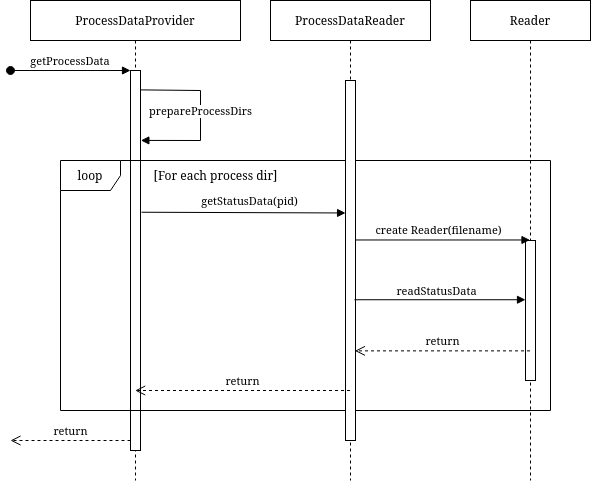

The diagram above was exported from draw.io. Its source (the exported page's mxGraphModel, read from the mxfile embedded in the PNG):
<mxGraphModel dx="1185" dy="723" grid="1" gridSize="10" guides="1" tooltips="1" connect="1" arrows="1" fold="1" page="1" pageScale="1" pageWidth="850" pageHeight="1100" math="0" shadow="0">
  <root>
    <mxCell id="0" />
    <mxCell id="1" parent="0" />
    <mxCell id="3nuBFxr9cyL0pnOWT2aG-1" value="ProcessDataProvider" style="shape=umlLifeline;perimeter=lifelinePerimeter;container=1;collapsible=0;recursiveResize=0;rounded=0;shadow=0;strokeWidth=1;" parent="1" vertex="1">
      <mxGeometry x="130" y="110" width="210" height="480" as="geometry" />
    </mxCell>
    <mxCell id="3nuBFxr9cyL0pnOWT2aG-2" value="" style="points=[];perimeter=orthogonalPerimeter;rounded=0;shadow=0;strokeWidth=1;" parent="3nuBFxr9cyL0pnOWT2aG-1" vertex="1">
      <mxGeometry x="100" y="70" width="10" height="380" as="geometry" />
    </mxCell>
    <mxCell id="3nuBFxr9cyL0pnOWT2aG-3" value="getProcessData" style="verticalAlign=bottom;startArrow=oval;endArrow=block;startSize=8;shadow=0;strokeWidth=1;" parent="3nuBFxr9cyL0pnOWT2aG-1" target="3nuBFxr9cyL0pnOWT2aG-2" edge="1">
      <mxGeometry relative="1" as="geometry">
        <mxPoint x="-20" y="70" as="sourcePoint" />
      </mxGeometry>
    </mxCell>
    <mxCell id="fRTIgKkfS0FiRX4LRDIZ-4" value="prepareProcessDirs" style="html=1;verticalAlign=bottom;endArrow=block;rounded=0;exitX=0.969;exitY=0.051;exitDx=0;exitDy=0;exitPerimeter=0;entryX=1.036;entryY=0.184;entryDx=0;entryDy=0;entryPerimeter=0;" edge="1" parent="3nuBFxr9cyL0pnOWT2aG-1" source="3nuBFxr9cyL0pnOWT2aG-2" target="3nuBFxr9cyL0pnOWT2aG-2">
      <mxGeometry x="0.0614" width="80" relative="1" as="geometry">
        <mxPoint x="180" y="280" as="sourcePoint" />
        <mxPoint x="230" y="150" as="targetPoint" />
        <Array as="points">
          <mxPoint x="170" y="90" />
          <mxPoint x="170" y="140" />
        </Array>
        <mxPoint as="offset" />
      </mxGeometry>
    </mxCell>
    <mxCell id="fRTIgKkfS0FiRX4LRDIZ-5" value="loop" style="shape=umlFrame;whiteSpace=wrap;html=1;" vertex="1" parent="3nuBFxr9cyL0pnOWT2aG-1">
      <mxGeometry x="30" y="160" width="490" height="250" as="geometry" />
    </mxCell>
    <mxCell id="fRTIgKkfS0FiRX4LRDIZ-6" value="[For each process dir]" style="text;html=1;resizable=0;autosize=1;align=center;verticalAlign=middle;points=[];fillColor=none;strokeColor=none;rounded=0;" vertex="1" parent="3nuBFxr9cyL0pnOWT2aG-1">
      <mxGeometry x="110" y="160" width="150" height="30" as="geometry" />
    </mxCell>
    <mxCell id="fRTIgKkfS0FiRX4LRDIZ-15" value="return" style="html=1;verticalAlign=bottom;endArrow=open;dashed=1;endSize=8;rounded=0;" edge="1" parent="3nuBFxr9cyL0pnOWT2aG-1">
      <mxGeometry relative="1" as="geometry">
        <mxPoint x="100" y="440" as="sourcePoint" />
        <mxPoint x="-20" y="440" as="targetPoint" />
      </mxGeometry>
    </mxCell>
    <mxCell id="3nuBFxr9cyL0pnOWT2aG-5" value="ProcessDataReader" style="shape=umlLifeline;perimeter=lifelinePerimeter;container=1;collapsible=0;recursiveResize=0;rounded=0;shadow=0;strokeWidth=1;" parent="1" vertex="1">
      <mxGeometry x="370" y="110" width="160" height="480" as="geometry" />
    </mxCell>
    <mxCell id="3nuBFxr9cyL0pnOWT2aG-6" value="" style="points=[];perimeter=orthogonalPerimeter;rounded=0;shadow=0;strokeWidth=1;" parent="3nuBFxr9cyL0pnOWT2aG-5" vertex="1">
      <mxGeometry x="75" y="80" width="10" height="360" as="geometry" />
    </mxCell>
    <mxCell id="fRTIgKkfS0FiRX4LRDIZ-2" value="Reader" style="shape=umlLifeline;perimeter=lifelinePerimeter;container=1;collapsible=0;recursiveResize=0;rounded=0;shadow=0;strokeWidth=1;" vertex="1" parent="1">
      <mxGeometry x="570" y="110" width="120" height="480" as="geometry" />
    </mxCell>
    <mxCell id="fRTIgKkfS0FiRX4LRDIZ-3" value="" style="points=[];perimeter=orthogonalPerimeter;rounded=0;shadow=0;strokeWidth=1;" vertex="1" parent="fRTIgKkfS0FiRX4LRDIZ-2">
      <mxGeometry x="55" y="240" width="10" height="140" as="geometry" />
    </mxCell>
    <mxCell id="fRTIgKkfS0FiRX4LRDIZ-7" value="getStatusData(pid)" style="html=1;verticalAlign=bottom;endArrow=block;rounded=0;exitX=1.1;exitY=0.373;exitDx=0;exitDy=0;exitPerimeter=0;entryX=0.007;entryY=0.368;entryDx=0;entryDy=0;entryPerimeter=0;" edge="1" parent="1" source="3nuBFxr9cyL0pnOWT2aG-2" target="3nuBFxr9cyL0pnOWT2aG-6">
      <mxGeometry x="0.0564" y="2" width="80" relative="1" as="geometry">
        <mxPoint x="290" y="330" as="sourcePoint" />
        <mxPoint x="440" y="322" as="targetPoint" />
        <mxPoint as="offset" />
      </mxGeometry>
    </mxCell>
    <mxCell id="fRTIgKkfS0FiRX4LRDIZ-8" value="create Reader(filename)" style="html=1;verticalAlign=bottom;endArrow=block;rounded=0;exitX=1.018;exitY=0.443;exitDx=0;exitDy=0;exitPerimeter=0;" edge="1" parent="1" source="3nuBFxr9cyL0pnOWT2aG-6" target="fRTIgKkfS0FiRX4LRDIZ-2">
      <mxGeometry x="-0.0491" width="80" relative="1" as="geometry">
        <mxPoint x="460" y="350" as="sourcePoint" />
        <mxPoint x="550" y="350" as="targetPoint" />
        <mxPoint as="offset" />
      </mxGeometry>
    </mxCell>
    <mxCell id="fRTIgKkfS0FiRX4LRDIZ-9" value="readStatusData" style="html=1;verticalAlign=bottom;endArrow=block;rounded=0;exitX=0.895;exitY=0.609;exitDx=0;exitDy=0;exitPerimeter=0;" edge="1" parent="1" source="3nuBFxr9cyL0pnOWT2aG-6" target="fRTIgKkfS0FiRX4LRDIZ-3">
      <mxGeometry x="-0.0464" y="-1" width="80" relative="1" as="geometry">
        <mxPoint x="460" y="410" as="sourcePoint" />
        <mxPoint x="540" y="410" as="targetPoint" />
        <mxPoint as="offset" />
      </mxGeometry>
    </mxCell>
    <mxCell id="fRTIgKkfS0FiRX4LRDIZ-11" value="return" style="html=1;verticalAlign=bottom;endArrow=open;dashed=1;endSize=8;rounded=0;entryX=0.943;entryY=0.751;entryDx=0;entryDy=0;entryPerimeter=0;" edge="1" parent="1" source="fRTIgKkfS0FiRX4LRDIZ-2" target="3nuBFxr9cyL0pnOWT2aG-6">
      <mxGeometry relative="1" as="geometry">
        <mxPoint x="610" y="460" as="sourcePoint" />
        <mxPoint x="460" y="460" as="targetPoint" />
      </mxGeometry>
    </mxCell>
    <mxCell id="fRTIgKkfS0FiRX4LRDIZ-13" value="return" style="html=1;verticalAlign=bottom;endArrow=open;dashed=1;endSize=8;rounded=0;" edge="1" parent="1" source="3nuBFxr9cyL0pnOWT2aG-5" target="3nuBFxr9cyL0pnOWT2aG-1">
      <mxGeometry relative="1" as="geometry">
        <mxPoint x="360" y="350" as="sourcePoint" />
        <mxPoint x="280" y="350" as="targetPoint" />
        <Array as="points">
          <mxPoint x="390" y="500" />
        </Array>
      </mxGeometry>
    </mxCell>
  </root>
</mxGraphModel>